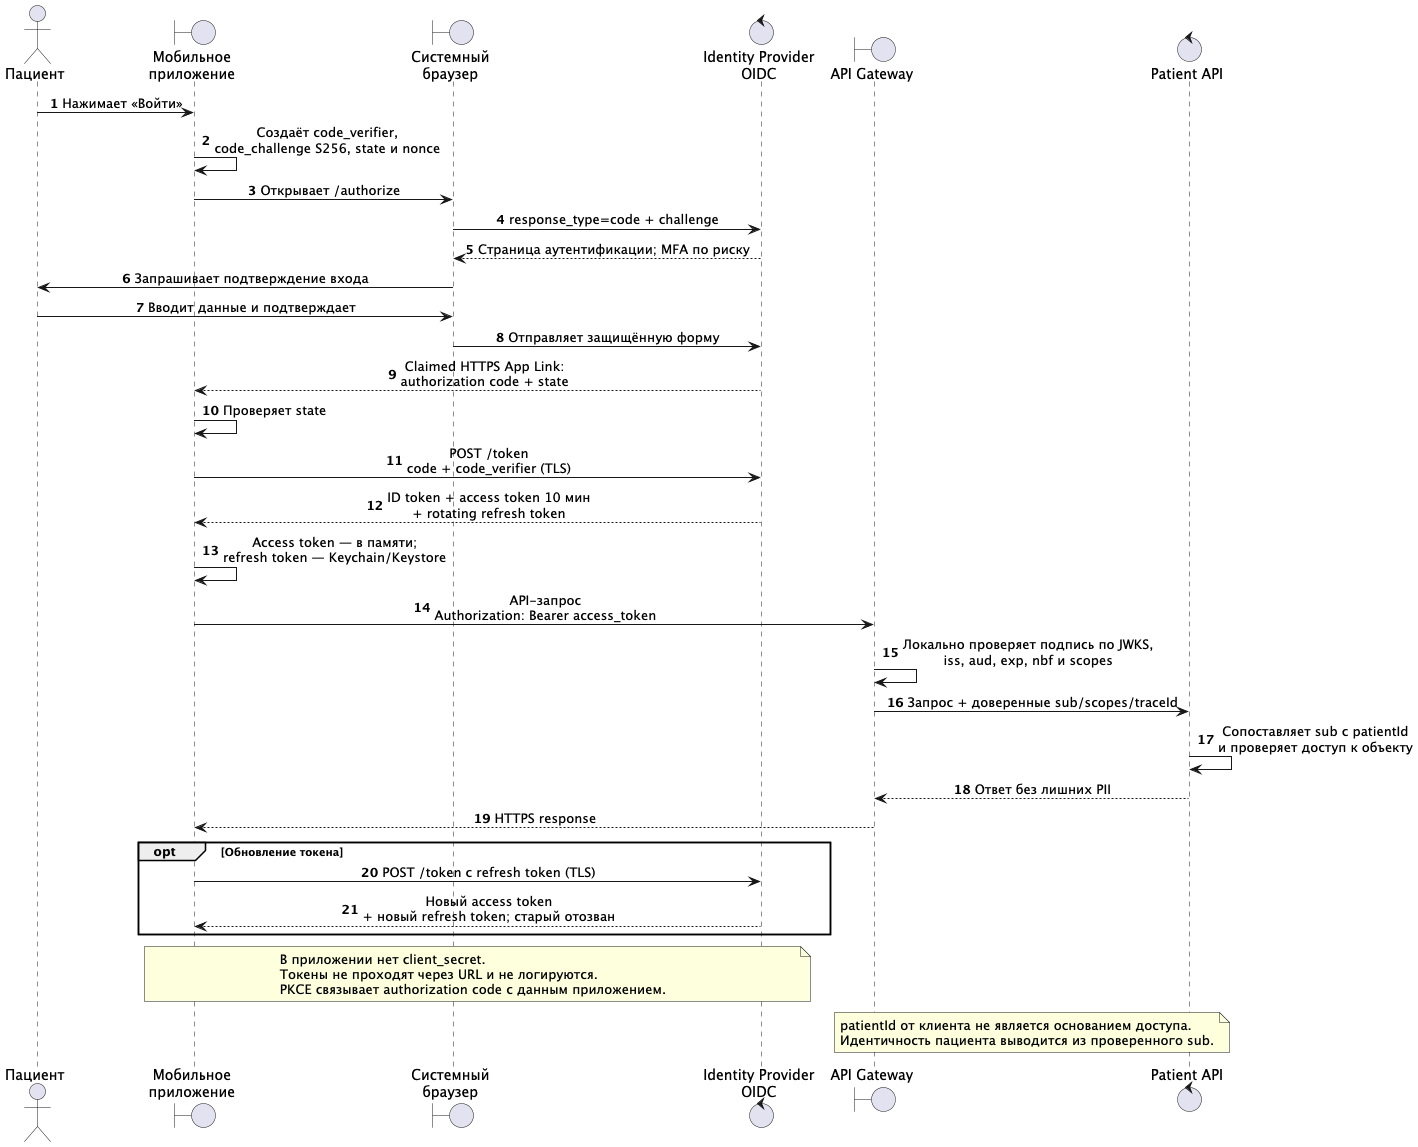

The diagram above was rendered by PlantUML. Its source (embedded in the PNG):
@startuml mobile-auth-sequence

autonumber
skinparam shadowing false
skinparam sequenceMessageAlign center
skinparam responseMessageBelowArrow true

actor "Пациент" as Patient
boundary "Мобильное\nприложение" as Mobile
boundary "Системный\nбраузер" as Browser
control "Identity Provider\nOIDC" as IdP
boundary "API Gateway" as Gateway
control "Patient API" as Api

Patient -> Mobile : Нажимает «Войти»
Mobile -> Mobile : Создаёт code_verifier,\ncode_challenge S256, state и nonce
Mobile -> Browser : Открывает /authorize
Browser -> IdP : response_type=code + challenge
IdP --> Browser : Страница аутентификации; MFA по риску
Browser -> Patient : Запрашивает подтверждение входа
Patient -> Browser : Вводит данные и подтверждает
Browser -> IdP : Отправляет защищённую форму
IdP --> Mobile : Claimed HTTPS App Link:\nauthorization code + state
Mobile -> Mobile : Проверяет state
Mobile -> IdP : POST /token\ncode + code_verifier (TLS)
IdP --> Mobile : ID token + access token 10 мин\n+ rotating refresh token
Mobile -> Mobile : Access token — в памяти;\nrefresh token — Keychain/Keystore

Mobile -> Gateway : API-запрос\nAuthorization: Bearer access_token
Gateway -> Gateway : Локально проверяет подпись по JWKS,\niss, aud, exp, nbf и scopes
Gateway -> Api : Запрос + доверенные sub/scopes/traceId
Api -> Api : Сопоставляет sub с patientId\nи проверяет доступ к объекту
Api --> Gateway : Ответ без лишних PII
Gateway --> Mobile : HTTPS response

opt Обновление токена
    Mobile -> IdP : POST /token с refresh token (TLS)
    IdP --> Mobile : Новый access token\n+ новый refresh token; старый отозван
end

note over Mobile, IdP
В приложении нет client_secret.
Токены не проходят через URL и не логируются.
PKCE связывает authorization code с данным приложением.
end note

note over Gateway, Api
patientId от клиента не является основанием доступа.
Идентичность пациента выводится из проверенного sub.
end note

@enduml